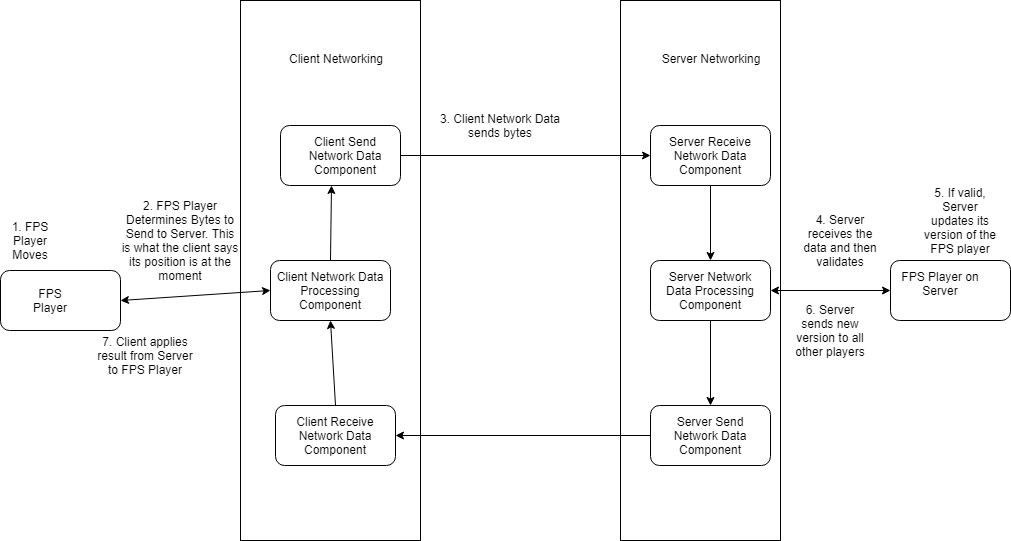

The diagram above was exported from draw.io. Its source (the exported page's mxGraphModel, read from the mxfile embedded in the PNG):
<mxGraphModel dx="1422" dy="747" grid="1" gridSize="10" guides="1" tooltips="1" connect="1" arrows="1" fold="1" page="1" pageScale="1" pageWidth="1100" pageHeight="850" background="#ffffff" math="0" shadow="0">
  <root>
    <mxCell id="0" />
    <mxCell id="1" parent="0" />
    <mxCell id="MFtcOxGYwqri_eZLxyrx-1" value="" style="rounded=1;whiteSpace=wrap;html=1;" parent="1" vertex="1">
      <mxGeometry x="40" y="375" width="120" height="60" as="geometry" />
    </mxCell>
    <mxCell id="MFtcOxGYwqri_eZLxyrx-2" value="FPS Player" style="text;html=1;strokeColor=none;fillColor=none;align=center;verticalAlign=middle;whiteSpace=wrap;rounded=0;" parent="1" vertex="1">
      <mxGeometry x="70" y="395" width="40" height="20" as="geometry" />
    </mxCell>
    <mxCell id="MFtcOxGYwqri_eZLxyrx-3" value="Client Network Data Processing Component" style="rounded=1;whiteSpace=wrap;html=1;" parent="1" vertex="1">
      <mxGeometry x="310" y="365" width="120" height="60" as="geometry" />
    </mxCell>
    <mxCell id="MFtcOxGYwqri_eZLxyrx-5" value="1. FPS Player Moves" style="text;html=1;strokeColor=none;fillColor=none;align=center;verticalAlign=middle;whiteSpace=wrap;rounded=0;direction=south;" parent="1" vertex="1">
      <mxGeometry x="50" y="325" width="40" height="40" as="geometry" />
    </mxCell>
    <mxCell id="MFtcOxGYwqri_eZLxyrx-7" value="" style="rounded=1;whiteSpace=wrap;html=1;" parent="1" vertex="1">
      <mxGeometry x="320" y="230" width="120" height="60" as="geometry" />
    </mxCell>
    <mxCell id="MFtcOxGYwqri_eZLxyrx-8" value="Client Send Network Data Component" style="text;html=1;strokeColor=none;fillColor=none;align=center;verticalAlign=middle;whiteSpace=wrap;rounded=0;" parent="1" vertex="1">
      <mxGeometry x="340" y="250" width="90" height="20" as="geometry" />
    </mxCell>
    <mxCell id="MFtcOxGYwqri_eZLxyrx-9" value="3. Client Network Data sends bytes" style="text;html=1;strokeColor=none;fillColor=none;align=center;verticalAlign=middle;whiteSpace=wrap;rounded=0;" parent="1" vertex="1">
      <mxGeometry x="470" y="205" width="140" height="50" as="geometry" />
    </mxCell>
    <mxCell id="MFtcOxGYwqri_eZLxyrx-12" value="" style="endArrow=classic;html=1;entryX=0.425;entryY=1;entryDx=0;entryDy=0;exitX=0.5;exitY=0;exitDx=0;exitDy=0;entryPerimeter=0;" parent="1" source="MFtcOxGYwqri_eZLxyrx-3" target="MFtcOxGYwqri_eZLxyrx-7" edge="1">
      <mxGeometry width="50" height="50" relative="1" as="geometry">
        <mxPoint x="40" y="505" as="sourcePoint" />
        <mxPoint x="90" y="455" as="targetPoint" />
      </mxGeometry>
    </mxCell>
    <mxCell id="MFtcOxGYwqri_eZLxyrx-13" value="2. FPS Player Determines Bytes to Send to Server. This is what the client says its position is at the moment" style="text;html=1;strokeColor=none;fillColor=none;align=center;verticalAlign=middle;whiteSpace=wrap;rounded=0;" parent="1" vertex="1">
      <mxGeometry x="160" y="300" width="120" height="90" as="geometry" />
    </mxCell>
    <mxCell id="MFtcOxGYwqri_eZLxyrx-15" value="" style="rounded=1;whiteSpace=wrap;html=1;" parent="1" vertex="1">
      <mxGeometry x="690" y="230" width="120" height="60" as="geometry" />
    </mxCell>
    <mxCell id="MFtcOxGYwqri_eZLxyrx-20" value="" style="rounded=0;whiteSpace=wrap;html=1;fillColor=none;gradientColor=none;" parent="1" vertex="1">
      <mxGeometry x="280" y="105" width="180" height="540" as="geometry" />
    </mxCell>
    <mxCell id="MFtcOxGYwqri_eZLxyrx-21" value="Client Networking" style="text;html=1;strokeColor=none;fillColor=none;align=center;verticalAlign=middle;whiteSpace=wrap;rounded=0;" parent="1" vertex="1">
      <mxGeometry x="310" y="153" width="130" height="20" as="geometry" />
    </mxCell>
    <mxCell id="MFtcOxGYwqri_eZLxyrx-22" value="Server Receive Network Data Component" style="text;html=1;strokeColor=none;fillColor=none;align=center;verticalAlign=middle;whiteSpace=wrap;rounded=0;" parent="1" vertex="1">
      <mxGeometry x="695" y="250" width="110" height="20" as="geometry" />
    </mxCell>
    <mxCell id="MFtcOxGYwqri_eZLxyrx-23" value="" style="endArrow=classic;html=1;entryX=0;entryY=0.5;entryDx=0;entryDy=0;exitX=1;exitY=0.5;exitDx=0;exitDy=0;" parent="1" source="MFtcOxGYwqri_eZLxyrx-7" target="MFtcOxGYwqri_eZLxyrx-15" edge="1">
      <mxGeometry width="50" height="50" relative="1" as="geometry">
        <mxPoint x="560" y="260" as="sourcePoint" />
        <mxPoint x="90" y="680" as="targetPoint" />
      </mxGeometry>
    </mxCell>
    <mxCell id="MFtcOxGYwqri_eZLxyrx-24" value="Server Networking" style="text;html=1;strokeColor=none;fillColor=none;align=center;verticalAlign=middle;whiteSpace=wrap;rounded=0;" parent="1" vertex="1">
      <mxGeometry x="690" y="153" width="120" height="20" as="geometry" />
    </mxCell>
    <mxCell id="MFtcOxGYwqri_eZLxyrx-25" value="" style="rounded=0;whiteSpace=wrap;html=1;fillColor=none;gradientColor=none;" parent="1" vertex="1">
      <mxGeometry x="660" y="105" width="160" height="540" as="geometry" />
    </mxCell>
    <mxCell id="MFtcOxGYwqri_eZLxyrx-26" value="" style="rounded=1;whiteSpace=wrap;html=1;fillColor=none;gradientColor=none;" parent="1" vertex="1">
      <mxGeometry x="690" y="365" width="120" height="60" as="geometry" />
    </mxCell>
    <mxCell id="MFtcOxGYwqri_eZLxyrx-28" value="" style="endArrow=classic;html=1;exitX=0.5;exitY=1;exitDx=0;exitDy=0;entryX=0.5;entryY=0;entryDx=0;entryDy=0;" parent="1" source="MFtcOxGYwqri_eZLxyrx-15" target="MFtcOxGYwqri_eZLxyrx-26" edge="1">
      <mxGeometry width="50" height="50" relative="1" as="geometry">
        <mxPoint x="40" y="790" as="sourcePoint" />
        <mxPoint x="90" y="740" as="targetPoint" />
      </mxGeometry>
    </mxCell>
    <mxCell id="MFtcOxGYwqri_eZLxyrx-30" value="Server Network Data Processing Component" style="text;html=1;strokeColor=none;fillColor=none;align=center;verticalAlign=middle;whiteSpace=wrap;rounded=0;" parent="1" vertex="1">
      <mxGeometry x="695" y="385" width="110" height="20" as="geometry" />
    </mxCell>
    <mxCell id="MFtcOxGYwqri_eZLxyrx-31" value="FPS Player on Server" style="text;html=1;strokeColor=none;fillColor=none;align=center;verticalAlign=middle;whiteSpace=wrap;rounded=0;" parent="1" vertex="1">
      <mxGeometry x="940" y="365" width="80" height="45" as="geometry" />
    </mxCell>
    <mxCell id="MFtcOxGYwqri_eZLxyrx-32" value="" style="rounded=1;whiteSpace=wrap;html=1;fillColor=none;gradientColor=none;" parent="1" vertex="1">
      <mxGeometry x="930" y="365" width="120" height="60" as="geometry" />
    </mxCell>
    <mxCell id="MFtcOxGYwqri_eZLxyrx-33" value="" style="endArrow=classic;startArrow=classic;html=1;entryX=0;entryY=0.5;entryDx=0;entryDy=0;exitX=1;exitY=0.5;exitDx=0;exitDy=0;" parent="1" source="MFtcOxGYwqri_eZLxyrx-26" target="MFtcOxGYwqri_eZLxyrx-32" edge="1">
      <mxGeometry width="50" height="50" relative="1" as="geometry">
        <mxPoint x="40" y="970" as="sourcePoint" />
        <mxPoint x="90" y="920" as="targetPoint" />
      </mxGeometry>
    </mxCell>
    <mxCell id="MFtcOxGYwqri_eZLxyrx-34" value="Server Send Network Data Component" style="text;html=1;strokeColor=none;fillColor=none;align=center;verticalAlign=middle;whiteSpace=wrap;rounded=0;" parent="1" vertex="1">
      <mxGeometry x="695" y="530" width="110" height="20" as="geometry" />
    </mxCell>
    <mxCell id="MFtcOxGYwqri_eZLxyrx-35" value="" style="rounded=1;whiteSpace=wrap;html=1;fillColor=none;gradientColor=none;" parent="1" vertex="1">
      <mxGeometry x="690" y="510" width="120" height="60" as="geometry" />
    </mxCell>
    <mxCell id="MFtcOxGYwqri_eZLxyrx-36" value="" style="endArrow=classic;html=1;entryX=0.5;entryY=0;entryDx=0;entryDy=0;exitX=0.5;exitY=1;exitDx=0;exitDy=0;" parent="1" source="MFtcOxGYwqri_eZLxyrx-26" target="MFtcOxGYwqri_eZLxyrx-35" edge="1">
      <mxGeometry width="50" height="50" relative="1" as="geometry">
        <mxPoint x="40" y="970" as="sourcePoint" />
        <mxPoint x="90" y="920" as="targetPoint" />
      </mxGeometry>
    </mxCell>
    <mxCell id="MFtcOxGYwqri_eZLxyrx-37" value="Client Receive Network Data Component" style="text;html=1;strokeColor=none;fillColor=none;align=center;verticalAlign=middle;whiteSpace=wrap;rounded=0;" parent="1" vertex="1">
      <mxGeometry x="325" y="530" width="100" height="20" as="geometry" />
    </mxCell>
    <mxCell id="MFtcOxGYwqri_eZLxyrx-38" value="" style="rounded=1;whiteSpace=wrap;html=1;fillColor=none;gradientColor=none;" parent="1" vertex="1">
      <mxGeometry x="315" y="510" width="120" height="60" as="geometry" />
    </mxCell>
    <mxCell id="MFtcOxGYwqri_eZLxyrx-39" value="" style="endArrow=classic;html=1;entryX=1;entryY=0.5;entryDx=0;entryDy=0;exitX=0;exitY=0.5;exitDx=0;exitDy=0;" parent="1" source="MFtcOxGYwqri_eZLxyrx-35" target="MFtcOxGYwqri_eZLxyrx-38" edge="1">
      <mxGeometry width="50" height="50" relative="1" as="geometry">
        <mxPoint x="40" y="1020" as="sourcePoint" />
        <mxPoint x="90" y="970" as="targetPoint" />
      </mxGeometry>
    </mxCell>
    <mxCell id="MFtcOxGYwqri_eZLxyrx-40" value="" style="endArrow=classic;html=1;entryX=0.5;entryY=1;entryDx=0;entryDy=0;exitX=0.5;exitY=0;exitDx=0;exitDy=0;" parent="1" source="MFtcOxGYwqri_eZLxyrx-38" target="MFtcOxGYwqri_eZLxyrx-3" edge="1">
      <mxGeometry width="50" height="50" relative="1" as="geometry">
        <mxPoint x="40" y="1020" as="sourcePoint" />
        <mxPoint x="90" y="970" as="targetPoint" />
      </mxGeometry>
    </mxCell>
    <mxCell id="MFtcOxGYwqri_eZLxyrx-41" value="" style="endArrow=classic;startArrow=classic;html=1;entryX=0;entryY=0.5;entryDx=0;entryDy=0;exitX=1;exitY=0.5;exitDx=0;exitDy=0;" parent="1" source="MFtcOxGYwqri_eZLxyrx-1" target="MFtcOxGYwqri_eZLxyrx-3" edge="1">
      <mxGeometry width="50" height="50" relative="1" as="geometry">
        <mxPoint x="40" y="1070" as="sourcePoint" />
        <mxPoint x="90" y="1020" as="targetPoint" />
      </mxGeometry>
    </mxCell>
    <mxCell id="MFtcOxGYwqri_eZLxyrx-42" value="4. Server receives the data and then validates" style="text;html=1;strokeColor=none;fillColor=none;align=center;verticalAlign=middle;whiteSpace=wrap;rounded=0;" parent="1" vertex="1">
      <mxGeometry x="840" y="335" width="80" height="20" as="geometry" />
    </mxCell>
    <mxCell id="MFtcOxGYwqri_eZLxyrx-45" value="6. Server sends new version to all other players" style="text;html=1;strokeColor=none;fillColor=none;align=center;verticalAlign=middle;whiteSpace=wrap;rounded=0;" parent="1" vertex="1">
      <mxGeometry x="830" y="425" width="80" height="20" as="geometry" />
    </mxCell>
    <mxCell id="MFtcOxGYwqri_eZLxyrx-46" value="7. Client applies result from Server to FPS Player" style="text;html=1;strokeColor=none;fillColor=none;align=center;verticalAlign=middle;whiteSpace=wrap;rounded=0;" parent="1" vertex="1">
      <mxGeometry x="130" y="450" width="110" height="20" as="geometry" />
    </mxCell>
    <mxCell id="l2DbZAe_R_dnrG2TupeP-1" value="5. If valid, Server updates its version of the FPS player" style="text;html=1;strokeColor=none;fillColor=none;align=center;verticalAlign=middle;whiteSpace=wrap;rounded=0;" vertex="1" parent="1">
      <mxGeometry x="960" y="315" width="80" height="20" as="geometry" />
    </mxCell>
  </root>
</mxGraphModel>